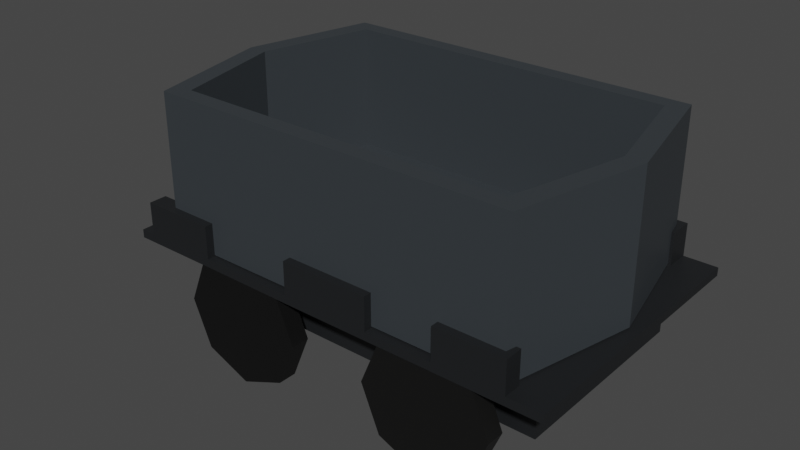 # Source: Resource_Cart.blend  (saved by Blender 2.81.16; exported with 4.5.12 LTS)
import bpy
from mathutils import Matrix  # noqa: F401  (used for matrix-valued properties, if any)

bpy.ops.wm.read_factory_settings(use_empty=True)
scene = bpy.context.scene
scene.name = 'Scene'

# ---- collections
col_collection = bpy.data.collections.new('Collection'); scene.collection.children.link(col_collection)

# ---- materials (node trees are filled in below, after node groups)
mat_material_001 = bpy.data.materials.new('Material.001')
mat_material_001.use_transparent_shadow = False
mat_material_002 = bpy.data.materials.new('Material.002')
mat_material_002.use_transparent_shadow = False
mat_material_004 = bpy.data.materials.new('Material.004')
mat_material_004.use_transparent_shadow = False
mat_material_003 = bpy.data.materials.new('Material.003')
mat_material_003.use_transparent_shadow = False
mat_material_005 = bpy.data.materials.new('Material.005')
mat_material_005.use_transparent_shadow = False
mat_material = bpy.data.materials.new('Material')
mat_material.use_transparent_shadow = False

# ---- material node trees
mat_material_001.use_nodes = True; mat_material_001.node_tree.nodes.clear()
_N = mat_material_001.node_tree.nodes; _L = mat_material_001.node_tree.links
n0 = _N.new('ShaderNodeOutputMaterial'); n0.name = 'Material Output'; n0.location = (300, 300)
n1 = _N.new('ShaderNodeBsdfPrincipled'); n1.name = 'Principled BSDF'; n1.location = (10, 300)
n1.distribution = 'GGX'
n1.subsurface_method = 'BURLEY'
n1.inputs[0].default_value = (0.01185, 0.01313, 0.01467, 1.0)
n1.inputs[3].default_value = 1.45
n1.inputs[27].default_value = (0.0, 0.0, 0.0, 1.0)
n1.inputs[28].default_value = 1.0
_L.new(n1.outputs[0], n0.inputs[0])
n0.is_active_output = True
mat_material_002.use_nodes = True; mat_material_002.node_tree.nodes.clear()
_N = mat_material_002.node_tree.nodes; _L = mat_material_002.node_tree.links
n0 = _N.new('ShaderNodeOutputMaterial'); n0.name = 'Material Output'; n0.location = (300, 300)
n1 = _N.new('ShaderNodeBsdfPrincipled'); n1.name = 'Principled BSDF'; n1.location = (10, 300)
n1.distribution = 'GGX'
n1.subsurface_method = 'BURLEY'
n1.inputs[0].default_value = (0.003095, 0.003095, 0.003095, 1.0)
n1.inputs[3].default_value = 1.45
n1.inputs[27].default_value = (0.0, 0.0, 0.0, 1.0)
n1.inputs[28].default_value = 1.0
_L.new(n1.outputs[0], n0.inputs[0])
n0.is_active_output = True
mat_material_004.use_nodes = True; mat_material_004.node_tree.nodes.clear()
_N = mat_material_004.node_tree.nodes; _L = mat_material_004.node_tree.links
n0 = _N.new('ShaderNodeOutputMaterial'); n0.name = 'Material Output'; n0.location = (300, 300)
n1 = _N.new('ShaderNodeBsdfPrincipled'); n1.name = 'Principled BSDF'; n1.location = (10, 300)
n1.distribution = 'GGX'
n1.subsurface_method = 'BURLEY'
n1.inputs[0].default_value = (0.005605, 0.005605, 0.005605, 1.0)
n1.inputs[3].default_value = 1.45
n1.inputs[27].default_value = (0.0, 0.0, 0.0, 1.0)
n1.inputs[28].default_value = 1.0
_L.new(n1.outputs[0], n0.inputs[0])
n0.is_active_output = True
mat_material_003.use_nodes = True; mat_material_003.node_tree.nodes.clear()
_N = mat_material_003.node_tree.nodes; _L = mat_material_003.node_tree.links
n0 = _N.new('ShaderNodeOutputMaterial'); n0.name = 'Material Output'; n0.location = (300, 300)
n1 = _N.new('ShaderNodeBsdfPrincipled'); n1.name = 'Principled BSDF'; n1.location = (10, 300)
n1.distribution = 'GGX'
n1.subsurface_method = 'BURLEY'
n1.inputs[0].default_value = (0.004896, 0.004896, 0.004651, 1.0)
n1.inputs[3].default_value = 1.45
n1.inputs[27].default_value = (0.0, 0.0, 0.0, 1.0)
n1.inputs[28].default_value = 1.0
_L.new(n1.outputs[0], n0.inputs[0])
n0.is_active_output = True
mat_material_005.use_nodes = True; mat_material_005.node_tree.nodes.clear()
_N = mat_material_005.node_tree.nodes; _L = mat_material_005.node_tree.links
n0 = _N.new('ShaderNodeOutputMaterial'); n0.name = 'Material Output'; n0.location = (300, 300)
n1 = _N.new('ShaderNodeBsdfPrincipled'); n1.name = 'Principled BSDF'; n1.location = (10, 300)
n1.distribution = 'GGX'
n1.subsurface_method = 'BURLEY'
n1.inputs[0].default_value = (0.003095, 0.003095, 0.003095, 1.0)
n1.inputs[3].default_value = 1.45
n1.inputs[27].default_value = (0.0, 0.0, 0.0, 1.0)
n1.inputs[28].default_value = 1.0
_L.new(n1.outputs[0], n0.inputs[0])
n0.is_active_output = True
mat_material.use_nodes = True; mat_material.node_tree.nodes.clear()
_N = mat_material.node_tree.nodes; _L = mat_material.node_tree.links
n0 = _N.new('ShaderNodeOutputMaterial'); n0.name = 'Material Output'; n0.location = (300, 300)
n1 = _N.new('ShaderNodeBsdfPrincipled'); n1.name = 'Principled BSDF'; n1.location = (10, 300)
n1.distribution = 'GGX'
n1.subsurface_method = 'BURLEY'
n1.inputs[0].default_value = (0.03689, 0.04374, 0.04971, 1.0)
n1.inputs[3].default_value = 1.45
n1.inputs[27].default_value = (0.0, 0.0, 0.0, 1.0)
n1.inputs[28].default_value = 1.0
_L.new(n1.outputs[0], n0.inputs[0])
n0.is_active_output = True

# ---- world
world_world = bpy.data.worlds.new('World'); scene.world = world_world
world_world.use_nodes = True; world_world.node_tree.nodes.clear()
_N = world_world.node_tree.nodes; _L = world_world.node_tree.links
n0 = _N.new('ShaderNodeOutputWorld'); n0.name = 'World Output'; n0.location = (300, 300)
n1 = _N.new('ShaderNodeBackground'); n1.name = 'Background'; n1.location = (10, 300)
n1.inputs[0].default_value = (0.05088, 0.05088, 0.05088, 1.0)
_L.new(n1.outputs[0], n0.inputs[0])
n0.is_active_output = True
world_world.color = (0.05088, 0.05088, 0.05088)
world_world.use_sun_shadow = False
world_world.sun_shadow_jitter_overblur = 0.0

# ---- meshes
me_cube_025 = bpy.data.meshes.new('Cube.025')
me_cube_025.from_pydata([(-0.5662, -0.3571, 0.3552), (-0.5662, -0.3571, 0.3766), (-0.5662, 0.3571, 0.3552), (-0.5662, 0.3571, 0.3766), (0.5802, -0.3571, 0.3541), (0.5802, -0.3571, 0.3754), (0.5802, 0.3571, 0.3541), (0.5802, 0.3571, 0.3754), (-0.5662, -0.3108, 0.3552), (-0.5662, -0.3108, 0.3766), (0.5802, -0.3108, 0.3541), (0.5802, -0.3108, 0.3754), (0.4937, 0.3571, 0.3541), (0.4937, 0.3571, 0.3754), (0.4937, -0.3571, 0.3541), (0.4937, -0.3571, 0.3754), (0.4937, -0.3108, 0.3754), (0.4937, -0.3108, 0.3541), (0.3162, 0.3571, 0.3541), (0.3162, -0.3571, 0.3754), (0.3162, -0.3108, 0.3541), (0.3162, 0.3571, 0.3754), (0.3162, -0.3571, 0.3541), (0.3162, -0.3108, 0.3754), (-0.5265, 0.3571, 0.3552), (-0.5265, -0.3571, 0.3766), (-0.5265, -0.3108, 0.3552), (-0.5265, 0.3571, 0.3766), (-0.5265, -0.3571, 0.3552), (-0.5265, -0.3108, 0.3766), (-0.3327, 0.3571, 0.3766), (-0.3327, -0.3571, 0.3552), (-0.3327, -0.3108, 0.3766), (-0.3327, 0.3571, 0.3552), (-0.3327, -0.3571, 0.3766), (-0.3327, -0.3108, 0.3552), (-0.08545, 0.3571, 0.3754), (-0.08545, -0.3571, 0.3541), (-0.08545, -0.3108, 0.3754), (-0.08545, 0.3571, 0.3541), (-0.08545, -0.3571, 0.3754), (-0.08545, -0.3108, 0.3541), (0.1443, 0.3571, 0.3754), (0.1443, -0.3571, 0.3541), (0.1443, -0.3108, 0.3754), (0.1443, 0.3571, 0.3541), (0.1443, -0.3571, 0.3754), (0.1443, -0.3108, 0.3541), (0.1443, -0.3571, 0.4596), (-0.08545, -0.3571, 0.4596), (-0.08545, -0.3108, 0.4596), (0.1443, -0.3108, 0.4596), (0.3162, -0.3108, 0.4596), (0.4937, -0.3108, 0.4596), (0.4937, -0.3571, 0.4596), (0.3162, -0.3571, 0.4596), (-0.3327, -0.3571, 0.4607), (-0.5265, -0.3571, 0.4607), (-0.5265, -0.3108, 0.4607), (-0.3327, -0.3108, 0.4607), (-0.5662, 0.2946, 0.3766), (0.5802, 0.2946, 0.3541), (-0.5662, 0.2946, 0.3552), (0.5802, 0.2946, 0.3754), (0.4937, 0.2946, 0.3541), (0.4937, 0.2946, 0.3754), (0.3162, 0.2946, 0.3541), (0.3162, 0.2946, 0.3754), (-0.5265, 0.2946, 0.3552), (-0.5265, 0.2946, 0.3766), (-0.3327, 0.2946, 0.3766), (-0.3327, 0.2946, 0.3552), (-0.08545, 0.2946, 0.3754), (-0.08545, 0.2946, 0.3541), (0.1443, 0.2946, 0.3754), (0.1443, 0.2946, 0.3541), (0.3162, 0.3571, 0.4596), (0.4937, 0.3571, 0.4596), (0.4937, 0.2946, 0.4596), (0.3162, 0.2946, 0.4596), (-0.08545, 0.3571, 0.4596), (0.1443, 0.3571, 0.4596), (-0.08545, 0.2946, 0.4596), (0.1443, 0.2946, 0.4596), (-0.5265, 0.3571, 0.4607), (-0.3327, 0.3571, 0.4607), (-0.5265, 0.2946, 0.4607), (-0.3327, 0.2946, 0.4607), (-0.5662, 0.06924, 0.3631), (-0.5662, -0.08539, 0.3631), (-0.5662, -0.08539, 0.3686), (-0.5662, 0.06924, 0.3686), (-0.666, 0.06924, 0.3631), (-0.666, -0.08539, 0.3631), (-0.666, -0.08539, 0.3686), (-0.666, 0.06924, 0.3686), (-0.6979, 0.06924, 0.3631), (-0.6979, -0.08539, 0.3631), (-0.6979, -0.08539, 0.3686), (-0.6979, 0.06924, 0.3686), (-0.666, -0.08539, 0.3962), (-0.666, 0.06924, 0.3962), (-0.6979, -0.08539, 0.3962), (-0.6979, 0.06924, 0.3962), (0.5088, -0.2645, 0.3541), (0.4355, -0.2645, 0.3541), (0.4355, 0.2484, 0.3541), (0.2851, -0.2645, 0.3541), (0.2851, 0.2484, 0.3541), (-0.28, -0.2645, 0.3552), (-0.4441, -0.2645, 0.3552), (-0.4441, 0.2484, 0.3552), (-0.05515, -0.2645, 0.3541), (-0.28, 0.2484, 0.3552), (0.1395, -0.2645, 0.3541), (-0.05515, 0.2484, 0.3541), (0.1395, 0.2484, 0.3541), (0.5088, 0.2484, 0.3541), (0.5088, -0.2645, 0.2285), (0.4355, -0.2645, 0.2285), (0.4355, 0.2484, 0.2285), (0.2851, -0.2645, 0.2285), (0.2851, 0.2484, 0.2285), (-0.28, -0.2645, 0.2296), (-0.4441, -0.2645, 0.2296), (-0.4441, 0.2484, 0.2296), (-0.05515, -0.2645, 0.2285), (-0.28, 0.2484, 0.2296), (0.1395, -0.2645, 0.2285), (-0.05515, 0.2484, 0.2285), (0.1395, 0.2484, 0.2285), (0.5088, 0.2484, 0.2285)], [], [(62, 60, 3, 2), (12, 13, 7, 6), (10, 11, 5, 4), (28, 25, 1, 0), (17, 10, 4, 14), (29, 9, 1, 25), (69, 60, 9, 29), (47, 41, 112, 114), (61, 63, 11, 10), (0, 1, 9, 8), (73, 75, 116, 115), (63, 65, 16, 11), (11, 16, 15, 5), (20, 17, 14, 22), (4, 5, 15, 14), (18, 21, 13, 12), (45, 42, 21, 18), (47, 20, 22, 43), (61, 10, 104, 117), (65, 67, 23, 16), (15, 16, 53, 54), (14, 15, 19, 22), (62, 68, 26, 8), (8, 26, 28, 0), (2, 3, 27, 24), (70, 69, 29, 32), (32, 29, 58, 59), (31, 34, 25, 28), (37, 40, 34, 31), (38, 32, 34, 40), (72, 70, 32, 38), (26, 68, 111, 110), (26, 35, 31, 28), (24, 27, 30, 33), (74, 72, 38, 44), (40, 46, 48, 49), (43, 46, 40, 37), (17, 20, 107, 105), (35, 41, 37, 31), (33, 30, 36, 39), (22, 19, 46, 43), (23, 44, 46, 19), (67, 74, 44, 23), (64, 61, 117, 106), (41, 47, 43, 37), (39, 36, 42, 45), (51, 50, 49, 48), (38, 40, 49, 50), (44, 38, 50, 51), (46, 44, 51, 48), (53, 52, 55, 54), (16, 23, 52, 53), (19, 15, 54, 55), (23, 19, 55, 52), (59, 58, 57, 56), (25, 34, 56, 57), (29, 25, 57, 58), (34, 32, 59, 56), (39, 45, 75, 73), (21, 42, 74, 67), (33, 39, 73, 71), (42, 36, 80, 81), (24, 33, 71, 68), (36, 30, 70, 72), (30, 27, 84, 85), (2, 24, 68, 62), (13, 21, 76, 77), (45, 18, 66, 75), (7, 13, 65, 63), (18, 12, 64, 66), (6, 7, 63, 61), (12, 6, 61, 64), (27, 3, 60, 69), (8, 9, 90, 89), (77, 76, 79, 78), (67, 65, 78, 79), (21, 67, 79, 76), (65, 13, 77, 78), (81, 80, 82, 83), (72, 74, 83, 82), (74, 42, 81, 83), (36, 72, 82, 80), (85, 84, 86, 87), (69, 70, 87, 86), (27, 69, 86, 84), (70, 30, 85, 87), (89, 90, 94, 93), (9, 60, 91, 90), (60, 62, 88, 91), (62, 8, 89, 88), (94, 95, 101, 100), (90, 91, 95, 94), (88, 89, 93, 92), (91, 88, 92, 95), (97, 98, 99, 96), (92, 93, 97, 96), (95, 92, 96, 99), (93, 94, 98, 97), (100, 101, 103, 102), (98, 94, 100, 102), (95, 99, 103, 101), (99, 98, 102, 103), (108, 106, 120, 122), (105, 107, 121, 119), (116, 108, 122, 130), (114, 112, 126, 128), (111, 113, 127, 125), (104, 105, 119, 118), (75, 66, 108, 116), (71, 73, 115, 113), (35, 26, 110, 109), (41, 35, 109, 112), (66, 64, 106, 108), (68, 71, 113, 111), (10, 17, 105, 104), (20, 47, 114, 107), (120, 131, 118, 119), (122, 120, 119, 121), (130, 122, 121, 128), (125, 127, 123, 124), (127, 129, 126, 123), (129, 130, 128, 126), (107, 114, 128, 121), (106, 117, 131, 120), (109, 110, 124, 123), (117, 104, 118, 131), (110, 111, 125, 124), (115, 116, 130, 129), (112, 109, 123, 126), (113, 115, 129, 127)])
_uv = me_cube_025.uv_layers.new(name='UVMap')
_uv.uv.foreach_set('vector', [0.7581, 0.5347, 0.7504, 0.5347, 0.7504, 0.5127, 0.7581, 0.5127, 0.8389, 0.07816, 0.8313, 0.07757, 0.8349, 0.03273, 0.8425, 0.03332, 0.759, 0.7485, 0.7666, 0.7485, 0.7666, 0.7649, 0.759, 0.7649, 0.9073, 0.05333, 0.8997, 0.05392, 0.8981, 0.03332, 0.9057, 0.03273, 0.5374, 0.07764, 0.5374, 0.03269, 0.5539, 0.03269, 0.5539, 0.07764, 0.2529, 0.05333, 0.2529, 0.03269, 0.2693, 0.03269, 0.2693, 0.05333, 0.03747, 0.05333, 0.03747, 0.03269, 0.2529, 0.03269, 0.2529, 0.05333, 0.5374, 0.2592, 0.5374, 0.3785, 0.521, 0.3628, 0.521, 0.2617, 0.759, 0.5347, 0.7666, 0.5347, 0.7666, 0.7485, 0.759, 0.7485, 0.7581, 0.7649, 0.7504, 0.7649, 0.7504, 0.7485, 0.7581, 0.7485, 0.3221, 0.3785, 0.3221, 0.2592, 0.3385, 0.2617, 0.3385, 0.3628, 0.03747, 0.5776, 0.03747, 0.5327, 0.2529, 0.5327, 0.2529, 0.5776, 0.2529, 0.5776, 0.2529, 0.5327, 0.2693, 0.5327, 0.2693, 0.5776, 0.5374, 0.1699, 0.5374, 0.07764, 0.5539, 0.07764, 0.5539, 0.1699, 0.9154, 0.5776, 0.9078, 0.5782, 0.9042, 0.5333, 0.9118, 0.5327, 0.8315, 0.1702, 0.824, 0.1696, 0.8313, 0.07757, 0.8389, 0.07816, 0.8244, 0.2593, 0.8168, 0.2587, 0.824, 0.1696, 0.8315, 0.1702, 0.5374, 0.2592, 0.5374, 0.1699, 0.5539, 0.1699, 0.5539, 0.2592, 0.3221, 0.03269, 0.5374, 0.03269, 0.521, 0.06978, 0.3385, 0.06978, 0.03747, 0.5327, 0.03747, 0.4405, 0.2529, 0.4405, 0.2529, 0.5327, 0.2411, 0.7083, 0.2246, 0.7083, 0.2246, 0.6786, 0.2411, 0.6786, 0.9118, 0.5327, 0.9042, 0.5333, 0.8968, 0.4413, 0.9044, 0.4407, 0.3221, 0.5774, 0.3221, 0.5568, 0.5374, 0.5568, 0.5374, 0.5774, 0.5374, 0.5774, 0.5374, 0.5568, 0.5539, 0.5568, 0.5539, 0.5774, 0.8328, 0.5782, 0.8252, 0.5776, 0.8269, 0.557, 0.8345, 0.5576, 0.03747, 0.1539, 0.03747, 0.05333, 0.2529, 0.05333, 0.2529, 0.1539, 0.445, 0.6162, 0.445, 0.7169, 0.415, 0.7169, 0.415, 0.6162, 0.9154, 0.1537, 0.9078, 0.1543, 0.8997, 0.05392, 0.9073, 0.05333, 0.8877, 0.2326, 0.8801, 0.2332, 0.9078, 0.1543, 0.9154, 0.1537, 0.2529, 0.232, 0.2529, 0.1539, 0.2693, 0.1539, 0.2693, 0.232, 0.03747, 0.232, 0.03747, 0.1539, 0.2529, 0.1539, 0.2529, 0.232, 0.5374, 0.5568, 0.3221, 0.5568, 0.3385, 0.514, 0.521, 0.514, 0.5374, 0.5568, 0.5374, 0.4561, 0.5539, 0.4561, 0.5539, 0.5568, 0.8345, 0.5576, 0.8269, 0.557, 0.8349, 0.4566, 0.8425, 0.4572, 0.03747, 0.3513, 0.03747, 0.232, 0.2529, 0.232, 0.2529, 0.3513, 0.8801, 0.2332, 0.8897, 0.3522, 0.8598, 0.3546, 0.8503, 0.2355, 0.8973, 0.3516, 0.8897, 0.3522, 0.8801, 0.2332, 0.8877, 0.2326, 0.5374, 0.07764, 0.5374, 0.1699, 0.521, 0.186, 0.521, 0.1079, 0.5374, 0.4561, 0.5374, 0.3785, 0.5539, 0.3785, 0.5539, 0.4561, 0.8425, 0.4572, 0.8349, 0.4566, 0.8073, 0.3777, 0.8149, 0.3783, 0.9044, 0.4407, 0.8968, 0.4413, 0.8897, 0.3522, 0.8973, 0.3516, 0.2529, 0.4405, 0.2529, 0.3513, 0.2693, 0.3513, 0.2693, 0.4405, 0.03747, 0.4405, 0.03747, 0.3513, 0.2529, 0.3513, 0.2529, 0.4405, 0.3221, 0.07764, 0.3221, 0.03269, 0.3385, 0.06978, 0.3385, 0.1079, 0.5374, 0.3785, 0.5374, 0.2592, 0.5539, 0.2592, 0.5539, 0.3785, 0.8149, 0.3783, 0.8073, 0.3777, 0.8168, 0.2587, 0.8244, 0.2593, 0.1178, 0.7367, 0.1178, 0.6174, 0.1343, 0.6174, 0.1343, 0.7367, 0.3021, 0.7182, 0.2856, 0.7182, 0.2856, 0.6885, 0.3021, 0.6885, 0.3815, 0.7367, 0.3815, 0.6173, 0.4114, 0.6173, 0.4114, 0.7367, 0.2616, 0.6786, 0.278, 0.6786, 0.278, 0.7083, 0.2616, 0.7083, 0.1712, 0.6158, 0.1712, 0.708, 0.1547, 0.708, 0.1547, 0.6158, 0.03173, 0.6158, 0.03173, 0.7081, 0.001796, 0.7081, 0.001796, 0.6158, 0.8968, 0.4413, 0.9042, 0.5333, 0.8744, 0.5357, 0.867, 0.4437, 0.2596, 0.7083, 0.2431, 0.7083, 0.2431, 0.6786, 0.2596, 0.6786, 0.1528, 0.6163, 0.1528, 0.7169, 0.1363, 0.7169, 0.1363, 0.6163, 0.8997, 0.05392, 0.9078, 0.1543, 0.8779, 0.1567, 0.8699, 0.05628, 0.304, 0.6885, 0.3205, 0.6885, 0.3205, 0.7182, 0.304, 0.7182, 0.339, 0.7182, 0.3225, 0.7182, 0.3225, 0.6885, 0.339, 0.6885, 0.2998, 0.3785, 0.2998, 0.2592, 0.3221, 0.2592, 0.3221, 0.3785, 0.01525, 0.4405, 0.01525, 0.3513, 0.03747, 0.3513, 0.03747, 0.4405, 0.2998, 0.4561, 0.2998, 0.3785, 0.3221, 0.3785, 0.3221, 0.4561, 0.8168, 0.2587, 0.8073, 0.3777, 0.7775, 0.3754, 0.787, 0.2563, 0.2998, 0.5568, 0.2998, 0.4561, 0.3221, 0.4561, 0.3221, 0.5568, 0.01525, 0.232, 0.01525, 0.1539, 0.03747, 0.1539, 0.03747, 0.232, 0.8349, 0.4566, 0.8269, 0.557, 0.797, 0.5546, 0.8051, 0.4542, 0.2998, 0.5774, 0.2998, 0.5568, 0.3221, 0.5568, 0.3221, 0.5774, 0.8313, 0.07757, 0.824, 0.1696, 0.7941, 0.1672, 0.8015, 0.07521, 0.2998, 0.2592, 0.2998, 0.1699, 0.3221, 0.1699, 0.3221, 0.2592, 0.01525, 0.5776, 0.01525, 0.5327, 0.03747, 0.5327, 0.03747, 0.5776, 0.2998, 0.1699, 0.2998, 0.07764, 0.3221, 0.07764, 0.3221, 0.1699, 0.759, 0.5127, 0.7666, 0.5127, 0.7666, 0.5347, 0.759, 0.5347, 0.2998, 0.07764, 0.2998, 0.03269, 0.3221, 0.03269, 0.3221, 0.07764, 0.01525, 0.05333, 0.01525, 0.03269, 0.03747, 0.03269, 0.03747, 0.05333, 0.7581, 0.7485, 0.7504, 0.7485, 0.7533, 0.6689, 0.7552, 0.6689, 0.1155, 0.6158, 0.1155, 0.708, 0.09327, 0.708, 0.09327, 0.6158, 0.06525, 0.6158, 0.06525, 0.7081, 0.03532, 0.7081, 0.03532, 0.6158, 0.2408, 0.6418, 0.2186, 0.6418, 0.2186, 0.6121, 0.2408, 0.6121, 0.2657, 0.6418, 0.2434, 0.6418, 0.2434, 0.6121, 0.2657, 0.6121, 0.5401, 0.7365, 0.5401, 0.6173, 0.5623, 0.6173, 0.5623, 0.7365, 0.3779, 0.6173, 0.3779, 0.7367, 0.348, 0.7367, 0.348, 0.6173, 0.2657, 0.6751, 0.2434, 0.6751, 0.2434, 0.6453, 0.2657, 0.6453, 0.5038, 0.7028, 0.4816, 0.7028, 0.4816, 0.6731, 0.5038, 0.6731, 0.0906, 0.6163, 0.0906, 0.7169, 0.06838, 0.7169, 0.06838, 0.6163, 0.4486, 0.7169, 0.4486, 0.6162, 0.4785, 0.6162, 0.4785, 0.7169, 0.2408, 0.6751, 0.2186, 0.6751, 0.2186, 0.6453, 0.2408, 0.6453, 0.5287, 0.7028, 0.5065, 0.7028, 0.5065, 0.6731, 0.5287, 0.6731, 0.1916, 0.6144, 0.1935, 0.6144, 0.1935, 0.6663, 0.1916, 0.6663, 0.7504, 0.7485, 0.7504, 0.5347, 0.7533, 0.6143, 0.7533, 0.6689, 0.7504, 0.5347, 0.7581, 0.5347, 0.7552, 0.6143, 0.7533, 0.6143, 0.7581, 0.5347, 0.7581, 0.7485, 0.7552, 0.6689, 0.7552, 0.6143, 0.1903, 0.6747, 0.1903, 0.7293, 0.1805, 0.7293, 0.1805, 0.6747, 0.5356, 0.6134, 0.5356, 0.668, 0.4834, 0.668, 0.4834, 0.6134, 0.2879, 0.6142, 0.3429, 0.6142, 0.3429, 0.6661, 0.2879, 0.6661, 0.2146, 0.6144, 0.2165, 0.6144, 0.2165, 0.6663, 0.2146, 0.6663, 0.2795, 0.6682, 0.2775, 0.6682, 0.2775, 0.6136, 0.2795, 0.6136, 0.2879, 0.6661, 0.3429, 0.6661, 0.3429, 0.6826, 0.2879, 0.6826, 0.2146, 0.6663, 0.2165, 0.6663, 0.2165, 0.6828, 0.2146, 0.6828, 0.1916, 0.6663, 0.1935, 0.6663, 0.1935, 0.6828, 0.1916, 0.6828, 0.1899, 0.6136, 0.1899, 0.6682, 0.1732, 0.6682, 0.1732, 0.6136, 0.1935, 0.6828, 0.1935, 0.6663, 0.2033, 0.6663, 0.2033, 0.6828, 0.2146, 0.6663, 0.2146, 0.6828, 0.2047, 0.6828, 0.2047, 0.6663, 0.2775, 0.6136, 0.2775, 0.6682, 0.2677, 0.6682, 0.2677, 0.6136, 0.5901, 0.6402, 0.5975, 0.5624, 0.642, 0.5665, 0.6346, 0.6444, 0.9476, 0.4376, 0.9402, 0.3598, 0.9847, 0.3556, 0.9921, 0.4335, 0.583, 0.7156, 0.5901, 0.6402, 0.6346, 0.6444, 0.6275, 0.7198, 0.9331, 0.2844, 0.9236, 0.1836, 0.9681, 0.1795, 0.9776, 0.2802, 0.5931, 0.9689, 0.6011, 0.884, 0.6456, 0.8881, 0.6376, 0.9731, 0.9512, 0.4756, 0.9476, 0.4376, 0.9921, 0.4335, 0.9957, 0.4714, 0.3221, 0.2592, 0.3221, 0.1699, 0.3385, 0.186, 0.3385, 0.2617, 0.3221, 0.4561, 0.3221, 0.3785, 0.3385, 0.3628, 0.3385, 0.4287, 0.5374, 0.4561, 0.5374, 0.5568, 0.521, 0.514, 0.521, 0.4287, 0.5374, 0.3785, 0.5374, 0.4561, 0.521, 0.4287, 0.521, 0.3628, 0.3221, 0.1699, 0.3221, 0.07764, 0.3385, 0.1079, 0.3385, 0.186, 0.3221, 0.5568, 0.3221, 0.4561, 0.3385, 0.4287, 0.3385, 0.514, 0.5374, 0.03269, 0.5374, 0.07764, 0.521, 0.1079, 0.521, 0.06978, 0.5374, 0.1699, 0.5374, 0.2592, 0.521, 0.2617, 0.521, 0.186, 0.5801, 0.06474, 0.5801, 0.02665, 0.7626, 0.02665, 0.7626, 0.06474, 0.5801, 0.1429, 0.5801, 0.06474, 0.7626, 0.06474, 0.7626, 0.1429, 0.5801, 0.2185, 0.5801, 0.1429, 0.7626, 0.1429, 0.7626, 0.2185, 0.5801, 0.4709, 0.5801, 0.3856, 0.7626, 0.3856, 0.7626, 0.4709, 0.5801, 0.3856, 0.5801, 0.3197, 0.7626, 0.3197, 0.7626, 0.3856, 0.5801, 0.3197, 0.5801, 0.2185, 0.7626, 0.2185, 0.7626, 0.3197, 0.9402, 0.3598, 0.9331, 0.2844, 0.9776, 0.2802, 0.9847, 0.3556, 0.5975, 0.5624, 0.6011, 0.5244, 0.6456, 0.5286, 0.642, 0.5665, 0.9512, 0.116, 0.9432, 0.03106, 0.9876, 0.02692, 0.9957, 0.1119, 0.6526, 0.6895, 0.6526, 0.5084, 0.6973, 0.5084, 0.6973, 0.6895, 0.7473, 0.5084, 0.7473, 0.6895, 0.7026, 0.6895, 0.7026, 0.5084, 0.5735, 0.8164, 0.583, 0.7156, 0.6275, 0.7198, 0.618, 0.8205, 0.9236, 0.1836, 0.9512, 0.116, 0.9957, 0.1119, 0.9681, 0.1795, 0.6011, 0.884, 0.5735, 0.8164, 0.618, 0.8205, 0.6456, 0.8881])
me_cube_025.materials.append(mat_material_001)
me_cube_025.use_remesh_fix_poles = True
me_cube_025.use_remesh_preserve_attributes = False
me_cube_025.use_mirror_vertex_groups = False
me_cube_025.update()
me_cylinder_008 = bpy.data.meshes.new('Cylinder.008')
me_cylinder_008.from_pydata([(-0.2366, -0.3544, 0.2451), (-0.2366, -0.3065, 0.2451), (-0.2366, -0.3544, 0.3642), (-0.2366, -0.3065, 0.3642), (-0.1201, -0.3544, 0.3616), (-0.1201, -0.3065, 0.3616), (-0.07181, -0.3544, 0.2451), (-0.07181, -0.3065, 0.2451), (-0.1201, -0.3544, 0.1286), (-0.1201, -0.3065, 0.1286), (-0.2366, -0.3544, 0.0803), (-0.2366, -0.3065, 0.0803), (-0.3531, -0.3544, 0.1286), (-0.3531, -0.3065, 0.1286), (-0.4013, -0.3544, 0.2451), (-0.4013, -0.3065, 0.2451), (-0.3531, -0.3544, 0.3616), (-0.3531, -0.3065, 0.3616)], [], [(0, 4, 2), (1, 3, 5), (2, 4, 5, 3), (0, 6, 4), (1, 5, 7), (4, 6, 7, 5), (0, 8, 6), (1, 7, 9), (6, 8, 9, 7), (0, 10, 8), (1, 9, 11), (8, 10, 11, 9), (0, 12, 10), (1, 11, 13), (10, 12, 13, 11), (0, 14, 12), (1, 13, 15), (12, 14, 15, 13), (0, 16, 14), (1, 15, 17), (14, 16, 17, 15), (0, 2, 16), (1, 17, 3), (16, 2, 3, 17)])
_uv = me_cylinder_008.uv_layers.new(name='UVMap')
_uv.uv.foreach_set('vector', [0.3396, 0.75, 0.03638, 0.8425, 0.2488, 0.9114, 0.3396, 0.25, 0.1204, 0.3168, 0.214, 0.4732, 0.7918, 0.1913, 0.7918, 0.3622, 0.8873, 0.3622, 0.8873, 0.1913, 0.3396, 0.75, 0.03638, 0.6575, 0.03638, 0.8425, 0.3396, 0.25, 0.214, 0.4732, 0.4652, 0.4732, 0.7804, 0.4732, 0.7804, 0.3425, 0.6849, 0.3425, 0.6849, 0.4732, 0.3396, 0.75, 0.214, 0.5268, 0.03638, 0.6575, 0.3396, 0.25, 0.4652, 0.4732, 0.6428, 0.3425, 0.7804, 0.3425, 0.7804, 0.1575, 0.6849, 0.1575, 0.6849, 0.3425, 0.3396, 0.75, 0.4652, 0.5268, 0.214, 0.5268, 0.3396, 0.25, 0.6428, 0.3425, 0.6428, 0.1575, 0.7804, 0.1575, 0.7804, 0.02679, 0.6849, 0.02679, 0.6849, 0.1575, 0.3396, 0.75, 0.6428, 0.6575, 0.4652, 0.5268, 0.3396, 0.25, 0.6428, 0.1575, 0.4652, 0.02679, 0.7918, 0.3938, 0.7918, 0.5787, 0.8873, 0.5787, 0.8873, 0.3938, 0.3396, 0.75, 0.6428, 0.8425, 0.6428, 0.6575, 0.3396, 0.25, 0.4652, 0.02679, 0.214, 0.02679, 0.8988, 0.01894, 0.8988, 0.1497, 0.9943, 0.1497, 0.9943, 0.01894, 0.3396, 0.75, 0.4652, 0.9732, 0.6428, 0.8425, 0.3396, 0.25, 0.214, 0.02679, 0.03638, 0.1575, 0.8988, 0.1497, 0.8988, 0.3346, 0.9943, 0.3346, 0.9943, 0.1497, 0.3396, 0.75, 0.2488, 0.9114, 0.4652, 0.9732, 0.3396, 0.25, 0.03638, 0.1575, 0.1204, 0.3168, 0.7918, 0.0205, 0.7918, 0.1913, 0.8873, 0.1913, 0.8873, 0.0205])
me_cylinder_008.materials.append(mat_material_002)
me_cylinder_008.use_remesh_fix_poles = True
me_cylinder_008.use_remesh_preserve_attributes = False
me_cylinder_008.use_mirror_vertex_groups = False
me_cylinder_008.update()
me_cylinder_009 = bpy.data.meshes.new('Cylinder.009')
me_cylinder_009.from_pydata([(-0.2366, 0.3037, 0.2451), (-0.2366, 0.3517, 0.2451), (-0.2366, 0.3037, 0.3642), (-0.2366, 0.3517, 0.3642), (-0.1201, 0.3037, 0.3616), (-0.1201, 0.3517, 0.3616), (-0.07181, 0.3037, 0.2451), (-0.07181, 0.3517, 0.2451), (-0.1201, 0.3037, 0.1286), (-0.1201, 0.3517, 0.1286), (-0.2366, 0.3037, 0.0803), (-0.2366, 0.3517, 0.0803), (-0.3531, 0.3037, 0.1286), (-0.3531, 0.3517, 0.1286), (-0.4013, 0.3037, 0.2451), (-0.4013, 0.3517, 0.2451), (-0.3531, 0.3037, 0.3616), (-0.3531, 0.3517, 0.3616)], [], [(0, 4, 2), (1, 3, 5), (2, 4, 5, 3), (0, 6, 4), (1, 5, 7), (4, 6, 7, 5), (0, 8, 6), (1, 7, 9), (6, 8, 9, 7), (0, 10, 8), (1, 9, 11), (8, 10, 11, 9), (0, 12, 10), (1, 11, 13), (10, 12, 13, 11), (0, 14, 12), (1, 13, 15), (12, 14, 15, 13), (0, 16, 14), (1, 15, 17), (14, 16, 17, 15), (0, 2, 16), (1, 17, 3), (16, 2, 3, 17)])
_uv = me_cylinder_009.uv_layers.new(name='UVMap')
_uv.uv.foreach_set('vector', [0.75, 0.25, 0.9197, 0.4197, 0.75, 0.49, 0.25, 0.25, 0.25, 0.49, 0.4197, 0.4197, 1.0, 0.5, 0.875, 0.5, 0.875, 1.0, 1.0, 1.0, 0.75, 0.25, 0.99, 0.25, 0.9197, 0.4197, 0.25, 0.25, 0.4197, 0.4197, 0.49, 0.25, 0.875, 0.5, 0.75, 0.5, 0.75, 1.0, 0.875, 1.0, 0.75, 0.25, 0.9197, 0.08029, 0.99, 0.25, 0.25, 0.25, 0.49, 0.25, 0.4197, 0.08029, 0.75, 0.5, 0.625, 0.5, 0.625, 1.0, 0.75, 1.0, 0.75, 0.25, 0.75, 0.01, 0.9197, 0.08029, 0.25, 0.25, 0.4197, 0.08029, 0.25, 0.01, 0.625, 0.5, 0.5, 0.5, 0.5, 1.0, 0.625, 1.0, 0.75, 0.25, 0.5803, 0.08029, 0.75, 0.01, 0.25, 0.25, 0.25, 0.01, 0.08029, 0.08029, 0.5, 0.5, 0.375, 0.5, 0.375, 1.0, 0.5, 1.0, 0.75, 0.25, 0.51, 0.25, 0.5803, 0.08029, 0.25, 0.25, 0.08029, 0.08029, 0.01, 0.25, 0.375, 0.5, 0.25, 0.5, 0.25, 1.0, 0.375, 1.0, 0.75, 0.25, 0.5803, 0.4197, 0.51, 0.25, 0.25, 0.25, 0.01, 0.25, 0.08029, 0.4197, 0.25, 0.5, 0.125, 0.5, 0.125, 1.0, 0.25, 1.0, 0.75, 0.25, 0.75, 0.49, 0.5803, 0.4197, 0.25, 0.25, 0.08029, 0.4197, 0.25, 0.49, 0.125, 0.5, 0.0, 0.5, 0.0, 1.0, 0.125, 1.0])
me_cylinder_009.materials.append(mat_material_004)
me_cylinder_009.use_remesh_fix_poles = True
me_cylinder_009.use_remesh_preserve_attributes = False
me_cylinder_009.use_mirror_vertex_groups = False
me_cylinder_009.update()
me_cylinder_010 = bpy.data.meshes.new('Cylinder.010')
me_cylinder_010.from_pydata([(0.2944, -0.3544, 0.2451), (0.2944, -0.3065, 0.2451), (0.2944, -0.3544, 0.3642), (0.2944, -0.3065, 0.3642), (0.4109, -0.3544, 0.3616), (0.4109, -0.3065, 0.3616), (0.4591, -0.3544, 0.2451), (0.4591, -0.3065, 0.2451), (0.4109, -0.3544, 0.1286), (0.4109, -0.3065, 0.1286), (0.2944, -0.3544, 0.0803), (0.2944, -0.3065, 0.0803), (0.1779, -0.3544, 0.1286), (0.1779, -0.3065, 0.1286), (0.1296, -0.3544, 0.2451), (0.1296, -0.3065, 0.2451), (0.1779, -0.3544, 0.3616), (0.1779, -0.3065, 0.3616)], [], [(0, 4, 2), (1, 3, 5), (2, 4, 5, 3), (0, 6, 4), (1, 5, 7), (4, 6, 7, 5), (0, 8, 6), (1, 7, 9), (6, 8, 9, 7), (0, 10, 8), (1, 9, 11), (8, 10, 11, 9), (0, 12, 10), (1, 11, 13), (10, 12, 13, 11), (0, 14, 12), (1, 13, 15), (12, 14, 15, 13), (0, 16, 14), (1, 15, 17), (14, 16, 17, 15), (0, 2, 16), (1, 17, 3), (16, 2, 3, 17)])
_uv = me_cylinder_010.uv_layers.new(name='UVMap')
_uv.uv.foreach_set('vector', [0.3396, 0.75, 0.03638, 0.8425, 0.2488, 0.9114, 0.3396, 0.25, 0.1204, 0.3168, 0.214, 0.4732, 0.7918, 0.1913, 0.7918, 0.3622, 0.8873, 0.3622, 0.8873, 0.1913, 0.3396, 0.75, 0.03638, 0.6575, 0.03638, 0.8425, 0.3396, 0.25, 0.214, 0.4732, 0.4652, 0.4732, 0.7804, 0.4732, 0.7804, 0.3425, 0.6849, 0.3425, 0.6849, 0.4732, 0.3396, 0.75, 0.214, 0.5268, 0.03638, 0.6575, 0.3396, 0.25, 0.4652, 0.4732, 0.6428, 0.3425, 0.7804, 0.3425, 0.7804, 0.1575, 0.6849, 0.1575, 0.6849, 0.3425, 0.3396, 0.75, 0.4652, 0.5268, 0.214, 0.5268, 0.3396, 0.25, 0.6428, 0.3425, 0.6428, 0.1575, 0.7804, 0.1575, 0.7804, 0.02679, 0.6849, 0.02679, 0.6849, 0.1575, 0.3396, 0.75, 0.6428, 0.6575, 0.4652, 0.5268, 0.3396, 0.25, 0.6428, 0.1575, 0.4652, 0.02679, 0.7918, 0.3938, 0.7918, 0.5787, 0.8873, 0.5787, 0.8873, 0.3938, 0.3396, 0.75, 0.6428, 0.8425, 0.6428, 0.6575, 0.3396, 0.25, 0.4652, 0.02679, 0.214, 0.02679, 0.8988, 0.01894, 0.8988, 0.1497, 0.9943, 0.1497, 0.9943, 0.01894, 0.3396, 0.75, 0.4652, 0.9732, 0.6428, 0.8425, 0.3396, 0.25, 0.214, 0.02679, 0.03638, 0.1575, 0.8988, 0.1497, 0.8988, 0.3346, 0.9943, 0.3346, 0.9943, 0.1497, 0.3396, 0.75, 0.2488, 0.9114, 0.4652, 0.9732, 0.3396, 0.25, 0.03638, 0.1575, 0.1204, 0.3168, 0.7918, 0.0205, 0.7918, 0.1913, 0.8873, 0.1913, 0.8873, 0.0205])
me_cylinder_010.materials.append(mat_material_003)
me_cylinder_010.use_remesh_fix_poles = True
me_cylinder_010.use_remesh_preserve_attributes = False
me_cylinder_010.use_mirror_vertex_groups = False
me_cylinder_010.update()
me_cylinder_011 = bpy.data.meshes.new('Cylinder.011')
me_cylinder_011.from_pydata([(0.2944, 0.3037, 0.2451), (0.2944, 0.3517, 0.2451), (0.2944, 0.3037, 0.3642), (0.2944, 0.3517, 0.3642), (0.4109, 0.3037, 0.3616), (0.4109, 0.3517, 0.3616), (0.4591, 0.3037, 0.2451), (0.4591, 0.3517, 0.2451), (0.4109, 0.3037, 0.1286), (0.4109, 0.3517, 0.1286), (0.2944, 0.3037, 0.0803), (0.2944, 0.3517, 0.0803), (0.1779, 0.3037, 0.1286), (0.1779, 0.3517, 0.1286), (0.1296, 0.3037, 0.2451), (0.1296, 0.3517, 0.2451), (0.1779, 0.3037, 0.3616), (0.1779, 0.3517, 0.3616)], [], [(0, 4, 2), (1, 3, 5), (2, 4, 5, 3), (0, 6, 4), (1, 5, 7), (4, 6, 7, 5), (0, 8, 6), (1, 7, 9), (6, 8, 9, 7), (0, 10, 8), (1, 9, 11), (8, 10, 11, 9), (0, 12, 10), (1, 11, 13), (10, 12, 13, 11), (0, 14, 12), (1, 13, 15), (12, 14, 15, 13), (0, 16, 14), (1, 15, 17), (14, 16, 17, 15), (0, 2, 16), (1, 17, 3), (16, 2, 3, 17)])
_uv = me_cylinder_011.uv_layers.new(name='UVMap')
_uv.uv.foreach_set('vector', [0.75, 0.25, 0.9197, 0.4197, 0.75, 0.49, 0.25, 0.25, 0.25, 0.49, 0.4197, 0.4197, 1.0, 0.5, 0.875, 0.5, 0.875, 1.0, 1.0, 1.0, 0.75, 0.25, 0.99, 0.25, 0.9197, 0.4197, 0.25, 0.25, 0.4197, 0.4197, 0.49, 0.25, 0.875, 0.5, 0.75, 0.5, 0.75, 1.0, 0.875, 1.0, 0.75, 0.25, 0.9197, 0.08029, 0.99, 0.25, 0.25, 0.25, 0.49, 0.25, 0.4197, 0.08029, 0.75, 0.5, 0.625, 0.5, 0.625, 1.0, 0.75, 1.0, 0.75, 0.25, 0.75, 0.01, 0.9197, 0.08029, 0.25, 0.25, 0.4197, 0.08029, 0.25, 0.01, 0.625, 0.5, 0.5, 0.5, 0.5, 1.0, 0.625, 1.0, 0.75, 0.25, 0.5803, 0.08029, 0.75, 0.01, 0.25, 0.25, 0.25, 0.01, 0.08029, 0.08029, 0.5, 0.5, 0.375, 0.5, 0.375, 1.0, 0.5, 1.0, 0.75, 0.25, 0.51, 0.25, 0.5803, 0.08029, 0.25, 0.25, 0.08029, 0.08029, 0.01, 0.25, 0.375, 0.5, 0.25, 0.5, 0.25, 1.0, 0.375, 1.0, 0.75, 0.25, 0.5803, 0.4197, 0.51, 0.25, 0.25, 0.25, 0.01, 0.25, 0.08029, 0.4197, 0.25, 0.5, 0.125, 0.5, 0.125, 1.0, 0.25, 1.0, 0.75, 0.25, 0.75, 0.49, 0.5803, 0.4197, 0.25, 0.25, 0.08029, 0.4197, 0.25, 0.49, 0.125, 0.5, 0.0, 0.5, 0.0, 1.0, 0.125, 1.0])
me_cylinder_011.materials.append(mat_material_005)
me_cylinder_011.use_remesh_fix_poles = True
me_cylinder_011.use_remesh_preserve_attributes = False
me_cylinder_011.use_mirror_vertex_groups = False
me_cylinder_011.update()
me_cube_019 = bpy.data.meshes.new('Cube.019')
me_cube_019.from_pydata([(0.4346, 0.294, 0.7483), (0.4768, 0.3363, 0.3791), (0.4346, -0.294, 0.7483), (0.4768, -0.3363, 0.3791), (-0.417, 0.294, 0.7483), (-0.4593, 0.3363, 0.3791), (-0.417, -0.294, 0.7483), (-0.4593, -0.3363, 0.3791), (0.4768, 0.3363, 0.7483), (0.4768, -0.3363, 0.7483), (-0.4593, -0.3363, 0.7483), (-0.4593, 0.3363, 0.7483), (0.4346, 0.294, 0.4275), (0.4346, -0.294, 0.4275), (-0.417, -0.294, 0.4275), (-0.417, 0.294, 0.4275), (0.5542, 0.0, 0.7483), (0.5542, 0.0, 0.3791), (-0.5367, 0.0, 0.3791), (-0.5367, 0.0, 0.7483), (0.505, 0.0, 0.7483), (-0.4875, 0.0, 0.7483), (0.505, 0.0, 0.4275), (-0.4875, 0.0, 0.4275)], [], [(18, 17, 3, 7), (17, 16, 9, 3), (3, 9, 10, 7), (0, 4, 15, 12), (5, 11, 8, 1), (18, 19, 11, 5), (20, 2, 9, 16), (2, 6, 10, 9), (4, 0, 8, 11), (21, 4, 11, 19), (22, 23, 14, 13), (20, 0, 12, 22), (21, 6, 14, 23), (6, 2, 13, 14), (4, 21, 23, 15), (2, 20, 22, 13), (12, 15, 23, 22), (6, 21, 19, 10), (0, 20, 16, 8), (7, 10, 19, 18), (1, 8, 16, 17), (5, 1, 17, 18)])
_uv = me_cube_019.uv_layers.new(name='UVMap')
_uv.uv.foreach_set('vector', [0.375, 0.125, 0.625, 0.125, 0.625, 0.25, 0.375, 0.25, 0.375, 0.375, 0.625, 0.375, 0.625, 0.5, 0.375, 0.5, 0.375, 0.5, 0.625, 0.5, 0.625, 0.75, 0.375, 0.75, 0.3863, 0.7657, 0.6137, 0.7657, 0.6137, 0.7657, 0.3863, 0.7657, 0.125, 0.5, 0.375, 0.5, 0.375, 0.75, 0.125, 0.75, 0.625, 0.625, 0.875, 0.625, 0.875, 0.75, 0.625, 0.75, 0.3863, 0.875, 0.3863, 0.9843, 0.375, 1.0, 0.375, 0.875, 0.3863, 0.9843, 0.6137, 0.9843, 0.625, 1.0, 0.375, 1.0, 0.6137, 0.7657, 0.3863, 0.7657, 0.375, 0.75, 0.625, 0.75, 0.6137, 0.875, 0.6137, 0.7657, 0.625, 0.75, 0.625, 0.875, 0.3863, 0.875, 0.6137, 0.875, 0.6137, 0.9843, 0.3863, 0.9843, 0.3863, 0.875, 0.3863, 0.7657, 0.3863, 0.7657, 0.3863, 0.875, 0.6137, 0.875, 0.6137, 0.9843, 0.6137, 0.9843, 0.6137, 0.875, 0.6137, 0.9843, 0.3863, 0.9843, 0.3863, 0.9843, 0.6137, 0.9843, 0.6137, 0.7657, 0.6137, 0.875, 0.6137, 0.875, 0.6137, 0.7657, 0.3863, 0.9843, 0.3863, 0.875, 0.3863, 0.875, 0.3863, 0.9843, 0.3863, 0.7657, 0.6137, 0.7657, 0.6137, 0.875, 0.3863, 0.875, 0.6137, 0.9843, 0.6137, 0.875, 0.625, 0.875, 0.625, 1.0, 0.3863, 0.7657, 0.3863, 0.875, 0.375, 0.875, 0.375, 0.75, 0.625, 0.5, 0.875, 0.5, 0.875, 0.625, 0.625, 0.625, 0.375, 0.25, 0.625, 0.25, 0.625, 0.375, 0.375, 0.375, 0.375, 0.0, 0.625, 0.0, 0.625, 0.125, 0.375, 0.125])
me_cube_019.materials.append(mat_material)
me_cube_019.use_remesh_fix_poles = True
me_cube_019.use_remesh_preserve_attributes = False
me_cube_019.use_mirror_vertex_groups = False
me_cube_019.update()

# ---- objects
ob_cube_019 = bpy.data.objects.new('Cube.019', me_cube_025)
ob_cylinder_011 = bpy.data.objects.new('Cylinder.011', me_cylinder_008)
ob_cylinder_012 = bpy.data.objects.new('Cylinder.012', me_cylinder_009)
ob_cylinder_013 = bpy.data.objects.new('Cylinder.013', me_cylinder_010)
ob_cylinder_014 = bpy.data.objects.new('Cylinder.014', me_cylinder_011)
ob_train_body_002 = bpy.data.objects.new('train_body.002', me_cube_019)

# ---- transforms, parenting, visibility, modifiers, constraints
ob_cube_019.parent = ob_train_body_002
ob_cube_019.location = (0.0, 0.0, 0.0)
ob_cube_019.lineart.crease_threshold = 0.0
ob_cylinder_011.location = (0.0, 0.0, 0.0)
ob_cylinder_011.lineart.crease_threshold = 0.0
ob_cylinder_012.location = (0.0, 0.0, 0.0)
ob_cylinder_012.lineart.crease_threshold = 0.0
ob_cylinder_013.location = (0.0, 0.0, 0.0)
ob_cylinder_013.lineart.crease_threshold = 0.0
ob_cylinder_014.location = (0.0, 0.0, 0.0)
ob_cylinder_014.lineart.crease_threshold = 0.0
ob_train_body_002.location = (0.0, 0.0, 0.0)
ob_train_body_002.lineart.crease_threshold = 0.0

# ---- collection membership
col_collection.objects.link(ob_cube_019)
col_collection.objects.link(ob_cylinder_011)
col_collection.objects.link(ob_cylinder_012)
col_collection.objects.link(ob_cylinder_013)
col_collection.objects.link(ob_cylinder_014)
col_collection.objects.link(ob_train_body_002)

# ---- scene / render settings (as saved in the file)
scene.frame_start = 1; scene.frame_end = 250; scene.frame_set(1)
scene.render.engine = 'BLENDER_EEVEE_NEXT'
scene.cycles.use_denoising = False
scene.cycles.samples = 128
scene.cycles.sampling_pattern = 'TABULATED_SOBOL'
scene.cycles.use_adaptive_sampling = False
scene.cycles.use_light_tree = False
scene.view_settings.view_transform = 'Filmic'
bpy.context.view_layer.update()

# ---- added for rendering (the .blend has no active camera and no usable light): camera, sun
cam_auto = bpy.data.cameras.new('AutoCamera')
cam_auto.lens = 50.0
cam_auto.sensor_width = 36.0
cam_auto.clip_end = 1000.0
ob_auto_camera = bpy.data.objects.new('AutoCamera', cam_auto)
scene.collection.objects.link(ob_auto_camera)
ob_auto_camera.location = (1.43016, -1.78678, 1.60547)
ob_auto_camera.rotation_euler = (1.09748, -7.21219e-08, 0.694738)
scene.camera = ob_auto_camera
light_auto_sun = bpy.data.lights.new('AutoSun', 'SUN')
light_auto_sun.energy = 3.0
light_auto_sun.angle = 0.0523599
ob_auto_sun = bpy.data.objects.new('AutoSun', light_auto_sun)
scene.collection.objects.link(ob_auto_sun)
ob_auto_sun.rotation_euler = (0.872665, 0.174533, 0.523599)
bpy.context.view_layer.update()
